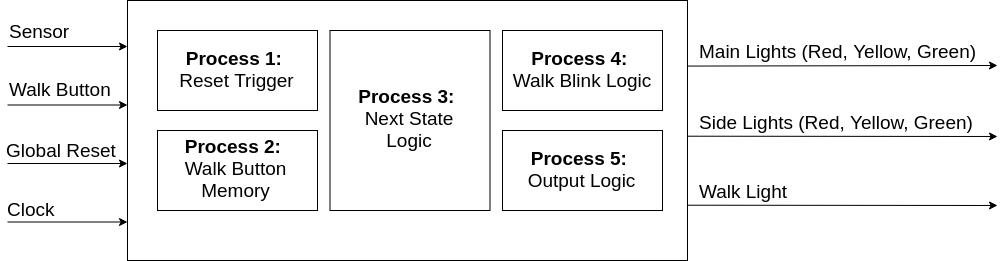

The diagram above was exported from draw.io. Its source (the exported page's mxGraphModel, read from the mxfile embedded in the PNG):
<mxGraphModel dx="2027" dy="2853" grid="1" gridSize="10" guides="1" tooltips="1" connect="1" arrows="1" fold="1" page="1" pageScale="1" pageWidth="850" pageHeight="1100" math="0" shadow="0">
  <root>
    <mxCell id="0" />
    <mxCell id="1" parent="0" />
    <mxCell id="qkC786J9G4USWesVxmh1-1" value="" style="rounded=0;whiteSpace=wrap;html=1;fontSize=19;" vertex="1" parent="1">
      <mxGeometry x="50" y="620" width="560" height="260" as="geometry" />
    </mxCell>
    <mxCell id="qkC786J9G4USWesVxmh1-2" value="&lt;b&gt;Process 1:&amp;nbsp;&lt;br&gt;&lt;/b&gt;Reset Trigger&lt;br&gt;" style="rounded=0;whiteSpace=wrap;html=1;fontSize=19;" vertex="1" parent="1">
      <mxGeometry x="80" y="650" width="160" height="80" as="geometry" />
    </mxCell>
    <mxCell id="qkC786J9G4USWesVxmh1-3" value="&lt;b&gt;Process 2:&amp;nbsp;&lt;br&gt;&lt;/b&gt;Walk Button Memory&lt;br&gt;" style="rounded=0;whiteSpace=wrap;html=1;fontSize=19;" vertex="1" parent="1">
      <mxGeometry x="80" y="750" width="160" height="80" as="geometry" />
    </mxCell>
    <mxCell id="qkC786J9G4USWesVxmh1-4" value="&lt;b&gt;Process 5:&amp;nbsp;&lt;br&gt;&lt;/b&gt;Output Logic&lt;br&gt;" style="rounded=0;whiteSpace=wrap;html=1;fontSize=19;" vertex="1" parent="1">
      <mxGeometry x="425" y="750" width="160" height="80" as="geometry" />
    </mxCell>
    <mxCell id="qkC786J9G4USWesVxmh1-5" value="&lt;b&gt;Process 4:&amp;nbsp;&lt;br&gt;&lt;/b&gt;Walk Blink Logic&lt;br&gt;" style="rounded=0;whiteSpace=wrap;html=1;fontSize=19;" vertex="1" parent="1">
      <mxGeometry x="425" y="650" width="160" height="80" as="geometry" />
    </mxCell>
    <mxCell id="qkC786J9G4USWesVxmh1-6" value="&lt;b&gt;Process 3:&amp;nbsp;&lt;br&gt;&lt;/b&gt;Next State&lt;br&gt;Logic&lt;br&gt;" style="rounded=0;whiteSpace=wrap;html=1;fontSize=19;" vertex="1" parent="1">
      <mxGeometry x="252.5" y="650" width="160" height="180" as="geometry" />
    </mxCell>
    <mxCell id="qkC786J9G4USWesVxmh1-11" value="" style="endArrow=classic;html=1;fontSize=19;entryX=0;entryY=0.25;entryDx=0;entryDy=0;" edge="1" parent="1">
      <mxGeometry width="50" height="50" relative="1" as="geometry">
        <mxPoint x="-70" y="666" as="sourcePoint" />
        <mxPoint x="50" y="666" as="targetPoint" />
      </mxGeometry>
    </mxCell>
    <mxCell id="qkC786J9G4USWesVxmh1-12" value="Sensor" style="text;html=1;resizable=0;points=[];autosize=1;align=left;verticalAlign=top;spacingTop=-4;fontSize=19;" vertex="1" parent="1">
      <mxGeometry x="-70" y="638" width="80" height="20" as="geometry" />
    </mxCell>
    <mxCell id="qkC786J9G4USWesVxmh1-13" value="" style="endArrow=classic;html=1;fontSize=19;entryX=0;entryY=0.25;entryDx=0;entryDy=0;" edge="1" parent="1">
      <mxGeometry width="50" height="50" relative="1" as="geometry">
        <mxPoint x="-70" y="724.5" as="sourcePoint" />
        <mxPoint x="50" y="724.5" as="targetPoint" />
      </mxGeometry>
    </mxCell>
    <mxCell id="qkC786J9G4USWesVxmh1-14" value="Walk Button" style="text;html=1;resizable=0;points=[];autosize=1;align=left;verticalAlign=top;spacingTop=-4;fontSize=19;" vertex="1" parent="1">
      <mxGeometry x="-70" y="696.5" width="120" height="20" as="geometry" />
    </mxCell>
    <mxCell id="qkC786J9G4USWesVxmh1-15" value="" style="endArrow=classic;html=1;fontSize=19;entryX=0;entryY=0.25;entryDx=0;entryDy=0;" edge="1" parent="1">
      <mxGeometry width="50" height="50" relative="1" as="geometry">
        <mxPoint x="-70" y="783" as="sourcePoint" />
        <mxPoint x="50" y="783" as="targetPoint" />
      </mxGeometry>
    </mxCell>
    <mxCell id="qkC786J9G4USWesVxmh1-16" value="Global Reset" style="text;html=1;resizable=0;points=[];autosize=1;align=left;verticalAlign=top;spacingTop=-4;fontSize=19;" vertex="1" parent="1">
      <mxGeometry x="-73" y="757" width="130" height="20" as="geometry" />
    </mxCell>
    <mxCell id="qkC786J9G4USWesVxmh1-17" value="" style="endArrow=classic;html=1;fontSize=19;entryX=0;entryY=0.25;entryDx=0;entryDy=0;" edge="1" parent="1">
      <mxGeometry width="50" height="50" relative="1" as="geometry">
        <mxPoint x="-70" y="841.5" as="sourcePoint" />
        <mxPoint x="50" y="841.5" as="targetPoint" />
      </mxGeometry>
    </mxCell>
    <mxCell id="qkC786J9G4USWesVxmh1-18" value="Clock" style="text;html=1;resizable=0;points=[];autosize=1;align=left;verticalAlign=top;spacingTop=-4;fontSize=19;" vertex="1" parent="1">
      <mxGeometry x="-72" y="816" width="60" height="20" as="geometry" />
    </mxCell>
    <mxCell id="qkC786J9G4USWesVxmh1-19" value="" style="endArrow=classic;html=1;fontSize=19;exitX=1;exitY=0.25;exitDx=0;exitDy=0;" edge="1" parent="1" source="qkC786J9G4USWesVxmh1-1">
      <mxGeometry width="50" height="50" relative="1" as="geometry">
        <mxPoint x="120" y="950" as="sourcePoint" />
        <mxPoint x="920" y="685" as="targetPoint" />
      </mxGeometry>
    </mxCell>
    <mxCell id="qkC786J9G4USWesVxmh1-20" value="Main Lights (Red, Yellow, Green)" style="text;html=1;resizable=0;points=[];autosize=1;align=left;verticalAlign=top;spacingTop=-4;fontSize=19;" vertex="1" parent="1">
      <mxGeometry x="620" y="658" width="290" height="20" as="geometry" />
    </mxCell>
    <mxCell id="qkC786J9G4USWesVxmh1-21" value="" style="endArrow=classic;html=1;fontSize=19;exitX=1;exitY=0.25;exitDx=0;exitDy=0;" edge="1" parent="1">
      <mxGeometry width="50" height="50" relative="1" as="geometry">
        <mxPoint x="610.1428571428573" y="755.7142857142858" as="sourcePoint" />
        <mxPoint x="920.0000000000005" y="756" as="targetPoint" />
      </mxGeometry>
    </mxCell>
    <mxCell id="qkC786J9G4USWesVxmh1-22" value="Side Lights (Red, Yellow, Green)" style="text;html=1;resizable=0;points=[];autosize=1;align=left;verticalAlign=top;spacingTop=-4;fontSize=19;" vertex="1" parent="1">
      <mxGeometry x="620" y="729" width="290" height="20" as="geometry" />
    </mxCell>
    <mxCell id="qkC786J9G4USWesVxmh1-23" value="" style="endArrow=classic;html=1;fontSize=19;exitX=1;exitY=0.25;exitDx=0;exitDy=0;" edge="1" parent="1">
      <mxGeometry width="50" height="50" relative="1" as="geometry">
        <mxPoint x="610.1428571428573" y="824.7142857142858" as="sourcePoint" />
        <mxPoint x="920.0000000000005" y="824.9999999999995" as="targetPoint" />
      </mxGeometry>
    </mxCell>
    <mxCell id="qkC786J9G4USWesVxmh1-24" value="Walk Light" style="text;html=1;resizable=0;points=[];autosize=1;align=left;verticalAlign=top;spacingTop=-4;fontSize=19;" vertex="1" parent="1">
      <mxGeometry x="620" y="798" width="100" height="20" as="geometry" />
    </mxCell>
  </root>
</mxGraphModel>